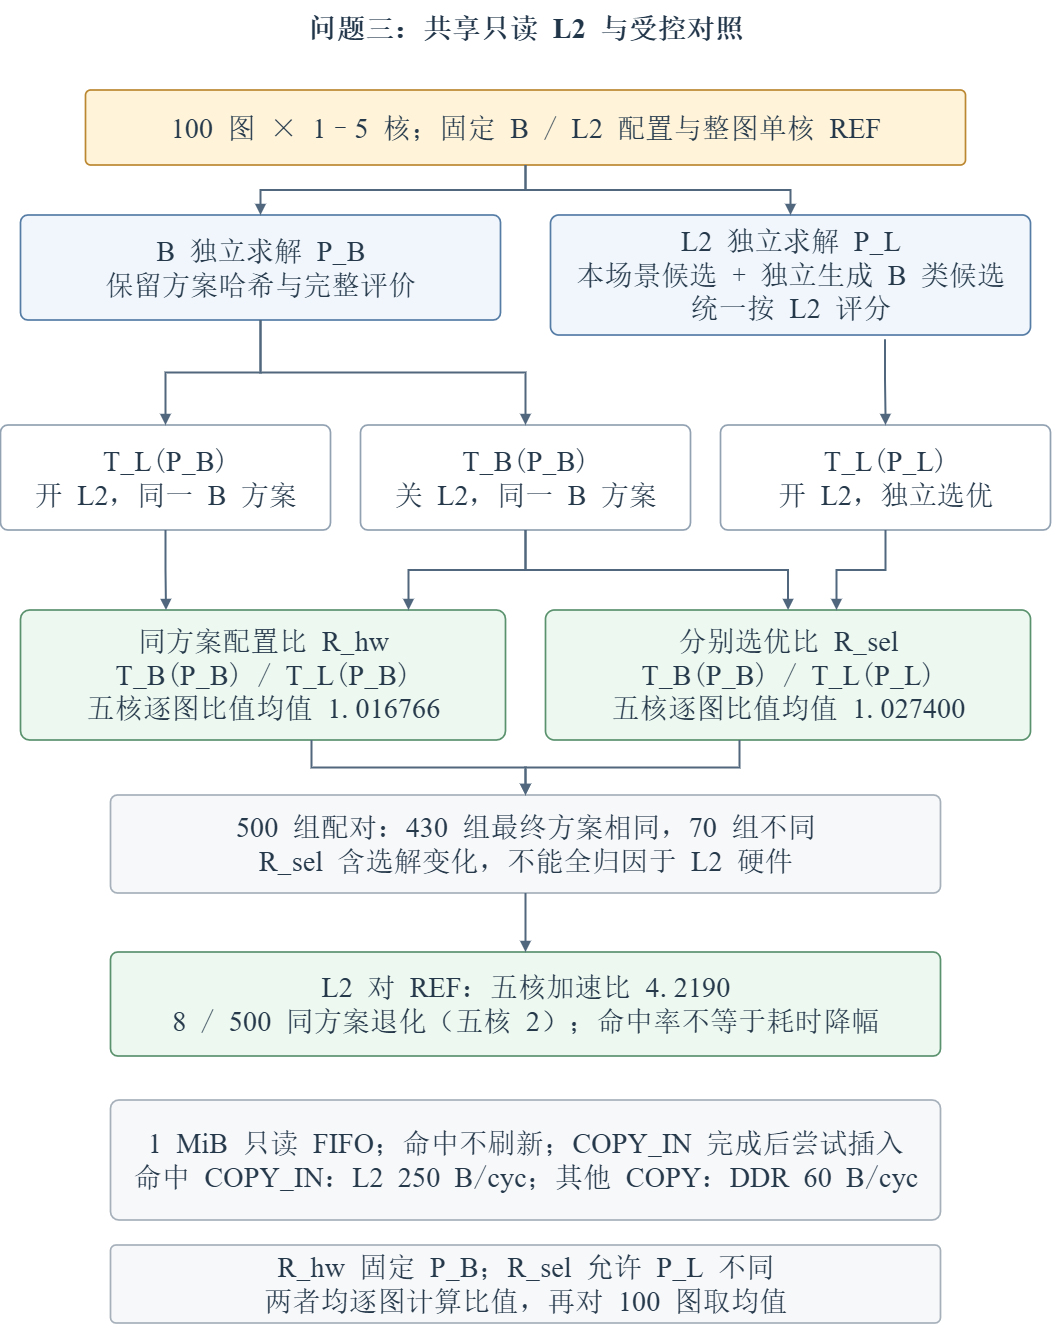

The diagram above was exported from draw.io. Its source (the exported page's mxGraphModel, read from the mxfile embedded in the PNG):
<mxGraphModel dx="2808" dy="1392" grid="1" gridSize="10" guides="1" tooltips="1" connect="1" arrows="1" fold="1" page="1" pageScale="1" pageWidth="1100" pageHeight="1370" math="0" shadow="0">
  <root>
    <mxCell id="0" />
    <mxCell id="1" parent="0" />
    <mxCell id="title" parent="1" style="text;html=1;whiteSpace=wrap;align=center;verticalAlign=middle;fontFamily=SimSun;fontSize=28.3;fontStyle=1;fontColor=#22364A;fillColor=none;strokeColor=none;" value="问题三：共享只读 &lt;span style=&quot;font-family:Times New Roman;&quot;&gt;L2&lt;/span&gt; 与受控对照" vertex="1">
      <mxGeometry height="55" width="1030" x="35" y="20" as="geometry" />
    </mxCell>
    <mxCell id="input" parent="1" style="rounded=1;arcSize=7;whiteSpace=wrap;html=1;align=center;verticalAlign=middle;fontFamily=SimSun;fontSize=28.3;fontColor=#25394B;fontStyle=0;fillColor=#FFF4DA;strokeColor=#BB8730;strokeWidth=1.7;spacing=9;" value="&lt;span style=&quot;font-family:Times New Roman;&quot;&gt;100&lt;/span&gt; 图 × &lt;span style=&quot;font-family:Times New Roman;&quot;&gt;1&lt;/span&gt;–&lt;span style=&quot;font-family:Times New Roman;&quot;&gt;5&lt;/span&gt; 核；固定 &lt;span style=&quot;font-family:Times New Roman;&quot;&gt;B&lt;/span&gt; / &lt;span style=&quot;font-family:Times New Roman;&quot;&gt;L2&lt;/span&gt; 配置与整图单核 &lt;span style=&quot;font-family:Times New Roman;&quot;&gt;REF&lt;/span&gt;" vertex="1">
      <mxGeometry height="75" width="880" x="110" y="110" as="geometry" />
    </mxCell>
    <mxCell id="b" parent="1" style="rounded=1;arcSize=7;whiteSpace=wrap;html=1;align=center;verticalAlign=middle;fontFamily=SimSun;fontSize=28.3;fontColor=#25394B;fontStyle=0;fillColor=#F0F6FC;strokeColor=#557CA5;strokeWidth=1.7;spacing=9;" value="&lt;span style=&quot;font-family:Times New Roman;&quot;&gt;B&lt;/span&gt; 独立求解 &lt;span style=&quot;font-family:Times New Roman;&quot;&gt;P&lt;/span&gt;_&lt;span style=&quot;font-family:Times New Roman;&quot;&gt;B&lt;/span&gt;&lt;br&gt;保留方案哈希与完整评价" vertex="1">
      <mxGeometry height="105" width="480" x="45" y="235" as="geometry" />
    </mxCell>
    <mxCell id="l" parent="1" style="rounded=1;arcSize=7;whiteSpace=wrap;html=1;align=center;verticalAlign=middle;fontFamily=SimSun;fontSize=28.3;fontColor=#25394B;fontStyle=0;fillColor=#F0F6FC;strokeColor=#557CA5;strokeWidth=1.7;spacing=9;" value="&lt;span style=&quot;font-family:Times New Roman;&quot;&gt;L2&lt;/span&gt; 独立求解 &lt;span style=&quot;font-family:Times New Roman;&quot;&gt;P&lt;/span&gt;_&lt;span style=&quot;font-family:Times New Roman;&quot;&gt;L&lt;/span&gt;&lt;br&gt;本场景候选 + 独立生成 &lt;span style=&quot;font-family:Times New Roman;&quot;&gt;B&lt;/span&gt; 类候选&lt;br&gt;统一按 &lt;span style=&quot;font-family:Times New Roman;&quot;&gt;L2&lt;/span&gt; 评分" vertex="1">
      <mxGeometry height="120" width="480" x="575" y="235" as="geometry" />
    </mxCell>
    <mxCell id="tb" parent="1" style="rounded=1;arcSize=7;whiteSpace=wrap;html=1;align=center;verticalAlign=middle;fontFamily=SimSun;fontSize=28.3;fontColor=#25394B;fontStyle=0;fillColor=#FFFFFF;strokeColor=#92A2B2;strokeWidth=1.7;spacing=9;" value="&lt;span style=&quot;font-family:Times New Roman;&quot;&gt;T&lt;/span&gt;_&lt;span style=&quot;font-family:Times New Roman;&quot;&gt;B&lt;/span&gt;(&lt;span style=&quot;font-family:Times New Roman;&quot;&gt;P&lt;/span&gt;_&lt;span style=&quot;font-family:Times New Roman;&quot;&gt;B&lt;/span&gt;)&lt;br&gt;关 &lt;span style=&quot;font-family:Times New Roman;&quot;&gt;L2&lt;/span&gt;，同一 &lt;span style=&quot;font-family:Times New Roman;&quot;&gt;B&lt;/span&gt; 方案" vertex="1">
      <mxGeometry height="105" width="330" x="385" y="445" as="geometry" />
    </mxCell>
    <mxCell id="tlb" parent="1" style="rounded=1;arcSize=7;whiteSpace=wrap;html=1;align=center;verticalAlign=middle;fontFamily=SimSun;fontSize=28.3;fontColor=#25394B;fontStyle=0;fillColor=#FFFFFF;strokeColor=#92A2B2;strokeWidth=1.7;spacing=9;" value="&lt;span style=&quot;font-family:Times New Roman;&quot;&gt;T&lt;/span&gt;_&lt;span style=&quot;font-family:Times New Roman;&quot;&gt;L&lt;/span&gt;(&lt;span style=&quot;font-family:Times New Roman;&quot;&gt;P&lt;/span&gt;_&lt;span style=&quot;font-family:Times New Roman;&quot;&gt;B&lt;/span&gt;)&lt;br&gt;开 &lt;span style=&quot;font-family:Times New Roman;&quot;&gt;L2&lt;/span&gt;，同一 &lt;span style=&quot;font-family:Times New Roman;&quot;&gt;B&lt;/span&gt; 方案" vertex="1">
      <mxGeometry height="105" width="330" x="25" y="445" as="geometry" />
    </mxCell>
    <mxCell id="tll" parent="1" style="rounded=1;arcSize=7;whiteSpace=wrap;html=1;align=center;verticalAlign=middle;fontFamily=SimSun;fontSize=28.3;fontColor=#25394B;fontStyle=0;fillColor=#FFFFFF;strokeColor=#92A2B2;strokeWidth=1.7;spacing=9;" value="&lt;span style=&quot;font-family:Times New Roman;&quot;&gt;T&lt;/span&gt;_&lt;span style=&quot;font-family:Times New Roman;&quot;&gt;L&lt;/span&gt;(&lt;span style=&quot;font-family:Times New Roman;&quot;&gt;P&lt;/span&gt;_&lt;span style=&quot;font-family:Times New Roman;&quot;&gt;L&lt;/span&gt;)&lt;br&gt;开 &lt;span style=&quot;font-family:Times New Roman;&quot;&gt;L2&lt;/span&gt;，独立选优" vertex="1">
      <mxGeometry height="105" width="330" x="745" y="445" as="geometry" />
    </mxCell>
    <mxCell id="rhw" parent="1" style="rounded=1;arcSize=7;whiteSpace=wrap;html=1;align=center;verticalAlign=middle;fontFamily=SimSun;fontSize=28.3;fontColor=#25394B;fontStyle=0;fillColor=#EDF8F0;strokeColor=#5A926E;strokeWidth=1.7;spacing=9;" value="同方案配置比 &lt;span style=&quot;font-family:Times New Roman;&quot;&gt;R&lt;/span&gt;_&lt;span style=&quot;font-family:Times New Roman;&quot;&gt;hw&lt;/span&gt;&lt;br&gt;&lt;span style=&quot;font-family:Times New Roman;&quot;&gt;T&lt;/span&gt;_&lt;span style=&quot;font-family:Times New Roman;&quot;&gt;B&lt;/span&gt;(&lt;span style=&quot;font-family:Times New Roman;&quot;&gt;P&lt;/span&gt;_&lt;span style=&quot;font-family:Times New Roman;&quot;&gt;B&lt;/span&gt;) / &lt;span style=&quot;font-family:Times New Roman;&quot;&gt;T&lt;/span&gt;_&lt;span style=&quot;font-family:Times New Roman;&quot;&gt;L&lt;/span&gt;(&lt;span style=&quot;font-family:Times New Roman;&quot;&gt;P&lt;/span&gt;_&lt;span style=&quot;font-family:Times New Roman;&quot;&gt;B&lt;/span&gt;)&lt;br&gt;五核逐图比值均值 &lt;span style=&quot;font-family:Times New Roman;&quot;&gt;1&lt;/span&gt;.&lt;span style=&quot;font-family:Times New Roman;&quot;&gt;016766&lt;/span&gt;" vertex="1">
      <mxGeometry height="130" width="485" x="45" y="630" as="geometry" />
    </mxCell>
    <mxCell id="rsel" parent="1" style="rounded=1;arcSize=7;whiteSpace=wrap;html=1;align=center;verticalAlign=middle;fontFamily=SimSun;fontSize=28.3;fontColor=#25394B;fontStyle=0;fillColor=#EDF8F0;strokeColor=#5A926E;strokeWidth=1.7;spacing=9;" value="分别选优比 &lt;span style=&quot;font-family:Times New Roman;&quot;&gt;R&lt;/span&gt;_&lt;span style=&quot;font-family:Times New Roman;&quot;&gt;sel&lt;/span&gt;&lt;br&gt;&lt;span style=&quot;font-family:Times New Roman;&quot;&gt;T&lt;/span&gt;_&lt;span style=&quot;font-family:Times New Roman;&quot;&gt;B&lt;/span&gt;(&lt;span style=&quot;font-family:Times New Roman;&quot;&gt;P&lt;/span&gt;_&lt;span style=&quot;font-family:Times New Roman;&quot;&gt;B&lt;/span&gt;) / &lt;span style=&quot;font-family:Times New Roman;&quot;&gt;T&lt;/span&gt;_&lt;span style=&quot;font-family:Times New Roman;&quot;&gt;L&lt;/span&gt;(&lt;span style=&quot;font-family:Times New Roman;&quot;&gt;P&lt;/span&gt;_&lt;span style=&quot;font-family:Times New Roman;&quot;&gt;L&lt;/span&gt;)&lt;br&gt;五核逐图比值均值 &lt;span style=&quot;font-family:Times New Roman;&quot;&gt;1&lt;/span&gt;.&lt;span style=&quot;font-family:Times New Roman;&quot;&gt;027400&lt;/span&gt;" vertex="1">
      <mxGeometry height="130" width="485" x="570" y="630" as="geometry" />
    </mxCell>
    <mxCell id="diff" parent="1" style="rounded=1;arcSize=7;whiteSpace=wrap;html=1;align=center;verticalAlign=middle;fontFamily=SimSun;fontSize=28.3;fontColor=#25394B;fontStyle=0;fillColor=#F7F8FA;strokeColor=#A6B0BA;strokeWidth=1.7;spacing=9;" value="&lt;span style=&quot;font-family:Times New Roman;&quot;&gt;500&lt;/span&gt; 组配对：&lt;span style=&quot;font-family:Times New Roman;&quot;&gt;430&lt;/span&gt; 组最终方案相同，&lt;span style=&quot;font-family:Times New Roman;&quot;&gt;70&lt;/span&gt; 组不同&lt;br&gt;&lt;span style=&quot;font-family:Times New Roman;&quot;&gt;R&lt;/span&gt;_&lt;span style=&quot;font-family:Times New Roman;&quot;&gt;sel&lt;/span&gt; 含选解变化，不能全归因于 &lt;span style=&quot;font-family:Times New Roman;&quot;&gt;L2&lt;/span&gt; 硬件" vertex="1">
      <mxGeometry height="98" width="830" x="135" y="815" as="geometry" />
    </mxCell>
    <mxCell id="out" parent="1" style="rounded=1;arcSize=7;whiteSpace=wrap;html=1;align=center;verticalAlign=middle;fontFamily=SimSun;fontSize=28.3;fontColor=#25394B;fontStyle=0;fillColor=#EDF8F0;strokeColor=#5A926E;strokeWidth=1.7;spacing=9;" value="&lt;span style=&quot;font-family:Times New Roman;&quot;&gt;L2&lt;/span&gt; 对 &lt;span style=&quot;font-family:Times New Roman;&quot;&gt;REF&lt;/span&gt;：五核加速比 &lt;span style=&quot;font-family:Times New Roman;&quot;&gt;4&lt;/span&gt;.&lt;span style=&quot;font-family:Times New Roman;&quot;&gt;2190&lt;/span&gt;&lt;br&gt;&lt;span style=&quot;font-family:Times New Roman;&quot;&gt;8&lt;/span&gt; / &lt;span style=&quot;font-family:Times New Roman;&quot;&gt;500&lt;/span&gt; 同方案退化（五核 &lt;span style=&quot;font-family:Times New Roman;&quot;&gt;2&lt;/span&gt;）；命中率不等于耗时降幅" vertex="1">
      <mxGeometry height="104" width="830" x="135" y="972" as="geometry" />
    </mxCell>
    <mxCell id="cache" parent="1" style="rounded=1;arcSize=7;whiteSpace=wrap;html=1;align=center;verticalAlign=middle;fontFamily=SimSun;fontSize=28.3;fontColor=#25394B;fontStyle=0;fillColor=#F7F8FA;strokeColor=#A6B0BA;strokeWidth=1.7;spacing=9;" value="&lt;span style=&quot;font-family:Times New Roman;&quot;&gt;1&lt;/span&gt; &lt;span style=&quot;font-family:Times New Roman;&quot;&gt;MiB&lt;/span&gt; 只读 &lt;span style=&quot;font-family:Times New Roman;&quot;&gt;FIFO&lt;/span&gt;；命中不刷新；&lt;span style=&quot;font-family:Times New Roman;&quot;&gt;COPY&lt;/span&gt;_&lt;span style=&quot;font-family:Times New Roman;&quot;&gt;IN&lt;/span&gt; 完成后尝试插入&lt;br&gt;命中 &lt;span style=&quot;font-family:Times New Roman;&quot;&gt;COPY&lt;/span&gt;_&lt;span style=&quot;font-family:Times New Roman;&quot;&gt;IN&lt;/span&gt;：&lt;span style=&quot;font-family:Times New Roman;&quot;&gt;L2&lt;/span&gt; &lt;span style=&quot;font-family:Times New Roman;&quot;&gt;250&lt;/span&gt; &lt;span style=&quot;font-family:Times New Roman;&quot;&gt;B&lt;/span&gt;/&lt;span style=&quot;font-family:Times New Roman;&quot;&gt;cyc&lt;/span&gt;；其他 &lt;span style=&quot;font-family:Times New Roman;&quot;&gt;COPY&lt;/span&gt;：&lt;span style=&quot;font-family:Times New Roman;&quot;&gt;DDR&lt;/span&gt; &lt;span style=&quot;font-family:Times New Roman;&quot;&gt;60&lt;/span&gt; &lt;span style=&quot;font-family:Times New Roman;&quot;&gt;B&lt;/span&gt;/&lt;span style=&quot;font-family:Times New Roman;&quot;&gt;cyc&lt;/span&gt;" vertex="1">
      <mxGeometry height="120" width="830" x="135" y="1120" as="geometry" />
    </mxCell>
    <mxCell id="unit" parent="1" style="rounded=1;arcSize=7;whiteSpace=wrap;html=1;align=center;verticalAlign=middle;fontFamily=SimSun;fontSize=28.3;fontColor=#25394B;fontStyle=0;fillColor=#F7F8FA;strokeColor=#A6B0BA;strokeWidth=1.7;spacing=9;" value="&lt;span style=&quot;font-family:Times New Roman;&quot;&gt;R&lt;/span&gt;_&lt;span style=&quot;font-family:Times New Roman;&quot;&gt;hw&lt;/span&gt; 固定 &lt;span style=&quot;font-family:Times New Roman;&quot;&gt;P&lt;/span&gt;_&lt;span style=&quot;font-family:Times New Roman;&quot;&gt;B&lt;/span&gt;；&lt;span style=&quot;font-family:Times New Roman;&quot;&gt;R&lt;/span&gt;_&lt;span style=&quot;font-family:Times New Roman;&quot;&gt;sel&lt;/span&gt; 允许 &lt;span style=&quot;font-family:Times New Roman;&quot;&gt;P&lt;/span&gt;_&lt;span style=&quot;font-family:Times New Roman;&quot;&gt;L&lt;/span&gt; 不同&lt;br&gt;两者均逐图计算比值，再对 &lt;span style=&quot;font-family:Times New Roman;&quot;&gt;100&lt;/span&gt; 图取均值" vertex="1">
      <mxGeometry height="78" width="830" x="135" y="1265" as="geometry" />
    </mxCell>
    <mxCell id="e1" edge="1" parent="1" source="input" style="edgeStyle=orthogonalEdgeStyle;rounded=0;orthogonalLoop=1;jettySize=auto;html=0;strokeColor=#50677D;strokeWidth=2;endArrow=block;endFill=1;fontFamily=SimSun;fontSize=28.3;fontColor=#50677D;labelBackgroundColor=#FFFFFF;exitX=0.5;exitY=1;exitDx=0;exitDy=0;entryX=0.5;entryY=0;entryDx=0;entryDy=0;" target="b" value="">
      <mxGeometry relative="1" as="geometry" />
    </mxCell>
    <mxCell id="e2" edge="1" parent="1" source="input" style="edgeStyle=orthogonalEdgeStyle;rounded=0;orthogonalLoop=1;jettySize=auto;html=0;strokeColor=#50677D;strokeWidth=2;endArrow=block;endFill=1;fontFamily=SimSun;fontSize=28.3;fontColor=#50677D;labelBackgroundColor=#FFFFFF;exitX=0.5;exitY=1;exitDx=0;exitDy=0;entryX=0.5;entryY=0;entryDx=0;entryDy=0;" target="l" value="">
      <mxGeometry relative="1" as="geometry" />
    </mxCell>
    <mxCell id="e3" edge="1" parent="1" source="b" style="edgeStyle=orthogonalEdgeStyle;rounded=0;orthogonalLoop=1;jettySize=auto;html=0;strokeColor=#50677D;strokeWidth=2;endArrow=block;endFill=1;fontFamily=SimSun;fontSize=28.3;fontColor=#50677D;labelBackgroundColor=#FFFFFF;exitX=0.5;exitY=1;exitDx=0;exitDy=0;entryX=0.5;entryY=0;entryDx=0;entryDy=0;" target="tb" value="">
      <mxGeometry relative="1" as="geometry" />
    </mxCell>
    <mxCell id="e4" edge="1" parent="1" source="b" style="edgeStyle=orthogonalEdgeStyle;rounded=0;orthogonalLoop=1;jettySize=auto;html=0;strokeColor=#50677D;strokeWidth=2;endArrow=block;endFill=1;fontFamily=SimSun;fontSize=28.3;fontColor=#50677D;labelBackgroundColor=#FFFFFF;exitX=0.5;exitY=1;exitDx=0;exitDy=0;entryX=0.5;entryY=0;entryDx=0;entryDy=0;" target="tlb" value="">
      <mxGeometry relative="1" as="geometry" />
    </mxCell>
    <mxCell id="e5" edge="1" parent="1" source="l" style="edgeStyle=orthogonalEdgeStyle;rounded=0;orthogonalLoop=1;jettySize=auto;html=0;strokeColor=#50677D;strokeWidth=2;endArrow=block;endFill=1;fontFamily=SimSun;fontSize=28.3;fontColor=#50677D;labelBackgroundColor=#FFFFFF;exitX=0.697;exitY=1.035;exitDx=0;exitDy=0;entryX=0.5;entryY=0;entryDx=0;entryDy=0;exitPerimeter=0;" target="tll" value="">
      <mxGeometry relative="1" as="geometry" />
    </mxCell>
    <mxCell id="e6" edge="1" parent="1" source="tb" style="edgeStyle=orthogonalEdgeStyle;rounded=0;orthogonalLoop=1;jettySize=auto;html=0;strokeColor=#50677D;strokeWidth=2;endArrow=block;endFill=1;fontFamily=SimSun;fontSize=28.3;fontColor=#50677D;labelBackgroundColor=#FFFFFF;exitX=0.5;exitY=1;exitDx=0;exitDy=0;entryX=0.8;entryY=0;entryDx=0;entryDy=0;" target="rhw" value="">
      <mxGeometry relative="1" as="geometry" />
    </mxCell>
    <mxCell id="e7" edge="1" parent="1" source="tlb" style="edgeStyle=orthogonalEdgeStyle;rounded=0;orthogonalLoop=1;jettySize=auto;html=0;strokeColor=#50677D;strokeWidth=2;endArrow=block;endFill=1;fontFamily=SimSun;fontSize=28.3;fontColor=#50677D;labelBackgroundColor=#FFFFFF;exitX=0.5;exitY=1;exitDx=0;exitDy=0;entryX=0.3;entryY=0;entryDx=0;entryDy=0;" target="rhw" value="">
      <mxGeometry relative="1" as="geometry" />
    </mxCell>
    <mxCell id="e8" edge="1" parent="1" source="tb" style="edgeStyle=orthogonalEdgeStyle;rounded=0;orthogonalLoop=1;jettySize=auto;html=0;strokeColor=#50677D;strokeWidth=2;endArrow=block;endFill=1;fontFamily=SimSun;fontSize=28.3;fontColor=#50677D;labelBackgroundColor=#FFFFFF;exitX=0.5;exitY=1;exitDx=0;exitDy=0;" target="rsel" value="">
      <mxGeometry relative="1" as="geometry" />
    </mxCell>
    <mxCell id="e9" edge="1" parent="1" source="tll" style="edgeStyle=orthogonalEdgeStyle;rounded=0;orthogonalLoop=1;jettySize=auto;html=0;strokeColor=#50677D;strokeWidth=2;endArrow=block;endFill=1;fontFamily=SimSun;fontSize=28.3;fontColor=#50677D;labelBackgroundColor=#FFFFFF;exitX=0.5;exitY=1;exitDx=0;exitDy=0;entryX=0.6;entryY=0;entryDx=0;entryDy=0;" target="rsel" value="">
      <mxGeometry relative="1" as="geometry" />
    </mxCell>
    <mxCell id="e10" edge="1" parent="1" source="rhw" style="edgeStyle=orthogonalEdgeStyle;rounded=0;orthogonalLoop=1;jettySize=auto;html=0;strokeColor=#50677D;strokeWidth=2;endArrow=block;endFill=1;fontFamily=SimSun;fontSize=28.3;fontColor=#50677D;labelBackgroundColor=#FFFFFF;exitX=0.6;exitY=1;exitDx=0;exitDy=0;" target="diff" value="">
      <mxGeometry relative="1" as="geometry" />
    </mxCell>
    <mxCell id="e11" edge="1" parent="1" source="rsel" style="edgeStyle=orthogonalEdgeStyle;rounded=0;orthogonalLoop=1;jettySize=auto;html=0;strokeColor=#50677D;strokeWidth=2;endArrow=block;endFill=1;fontFamily=SimSun;fontSize=28.3;fontColor=#50677D;labelBackgroundColor=#FFFFFF;exitX=0.4;exitY=1;exitDx=0;exitDy=0;entryX=0.5;entryY=0;entryDx=0;entryDy=0;" target="diff" value="">
      <mxGeometry relative="1" as="geometry" />
    </mxCell>
    <mxCell id="e12" edge="1" parent="1" source="diff" style="edgeStyle=orthogonalEdgeStyle;rounded=0;orthogonalLoop=1;jettySize=auto;html=0;strokeColor=#50677D;strokeWidth=2;endArrow=block;endFill=1;fontFamily=SimSun;fontSize=28.3;fontColor=#50677D;labelBackgroundColor=#FFFFFF;exitX=0.5;exitY=1;exitDx=0;exitDy=0;entryX=0.5;entryY=0;entryDx=0;entryDy=0;" target="out" value="">
      <mxGeometry relative="1" as="geometry" />
    </mxCell>
  </root>
</mxGraphModel>